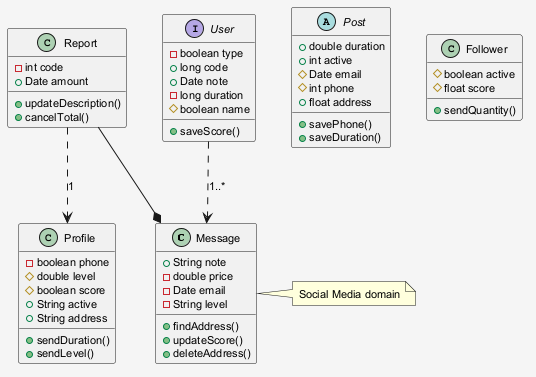

The diagram above was rendered by PlantUML. Its source (embedded in the PNG):
@startuml
skinparam shadowing false
skinparam backgroundColor #F5F5F5
skinparam defaultFontSize 11
class Message {
  +String note
  -double price
  -Date email
  -String level
  +findAddress()
  +updateScore()
  +deleteAddress()
}
abstract class Post {
  +double duration
  +int active
  #Date email
  #int phone
  +float address
  +savePhone()
  +saveDuration()
}
class Report {
  -int code
  +Date amount
  +updateDescription()
  +cancelTotal()
}
class Profile {
  -boolean phone
  #double level
  #boolean score
  +String active
  +String address
  +sendDuration()
  +sendLevel()
}
class Follower {
  #boolean active
  #float score
  +sendQuantity()
}
interface User {
  -boolean type
  +long code
  +Date note
  -long duration
  #boolean name
  +saveScore()
}
User ..> Message : "1..*"
Report --* Message
Report ..> Profile : "1"
note right of Message : Social Media domain
@enduml